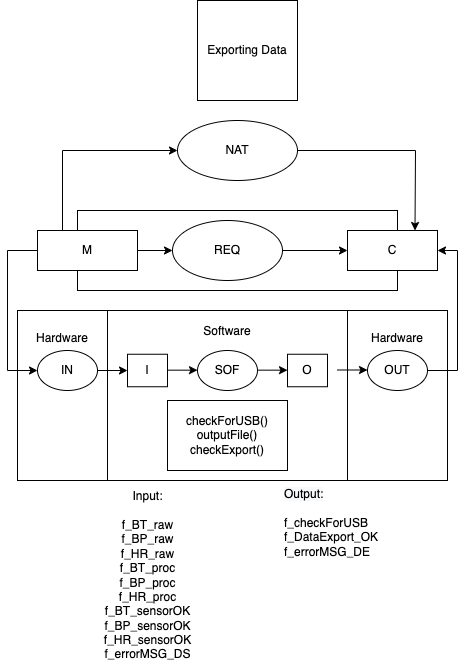

The diagram above was exported from draw.io. Its source (the exported page's mxGraphModel, read from the mxfile embedded in the PNG):
<mxGraphModel dx="1426" dy="1906" grid="1" gridSize="10" guides="1" tooltips="1" connect="1" arrows="1" fold="1" page="1" pageScale="1" pageWidth="827" pageHeight="1169" math="0" shadow="0">
  <root>
    <mxCell id="0" />
    <mxCell id="1" parent="0" />
    <mxCell id="2" value="Hardware&lt;br&gt;&lt;br&gt;&lt;br&gt;&lt;br&gt;&lt;br&gt;&lt;br&gt;&lt;br&gt;&lt;br&gt;&lt;br&gt;" style="rounded=0;whiteSpace=wrap;html=1;" vertex="1" parent="1">
      <mxGeometry x="560" y="630" width="100" height="170" as="geometry" />
    </mxCell>
    <mxCell id="3" value="Hardware&lt;br&gt;&lt;br&gt;&lt;br&gt;&lt;br&gt;&lt;br&gt;&lt;br&gt;&lt;br&gt;&lt;br&gt;&lt;br&gt;" style="rounded=0;whiteSpace=wrap;html=1;" vertex="1" parent="1">
      <mxGeometry x="230" y="630" width="90" height="170" as="geometry" />
    </mxCell>
    <mxCell id="4" value="Software&lt;br&gt;&lt;br&gt;&lt;br&gt;&lt;br&gt;&lt;br&gt;&lt;br&gt;&lt;br&gt;&lt;br&gt;&lt;br&gt;&lt;br&gt;" style="rounded=0;whiteSpace=wrap;html=1;" vertex="1" parent="1">
      <mxGeometry x="320" y="630" width="240" height="170" as="geometry" />
    </mxCell>
    <mxCell id="5" value="NAT&lt;br&gt;" style="ellipse;whiteSpace=wrap;html=1;" vertex="1" parent="1">
      <mxGeometry x="390" y="440" width="120" height="60" as="geometry" />
    </mxCell>
    <mxCell id="6" value="" style="rounded=0;whiteSpace=wrap;html=1;" vertex="1" parent="1">
      <mxGeometry x="290" y="530" width="320" height="80" as="geometry" />
    </mxCell>
    <mxCell id="7" value="M" style="rounded=0;whiteSpace=wrap;html=1;" vertex="1" parent="1">
      <mxGeometry x="250" y="550" width="100" height="40" as="geometry" />
    </mxCell>
    <mxCell id="8" value="REQ" style="ellipse;whiteSpace=wrap;html=1;" vertex="1" parent="1">
      <mxGeometry x="385" y="540" width="110" height="60" as="geometry" />
    </mxCell>
    <mxCell id="9" value="C" style="rounded=0;whiteSpace=wrap;html=1;" vertex="1" parent="1">
      <mxGeometry x="560" y="550" width="90" height="40" as="geometry" />
    </mxCell>
    <mxCell id="10" value="" style="endArrow=classic;html=1;rounded=0;exitX=1;exitY=0.5;exitDx=0;exitDy=0;entryX=0;entryY=0.5;entryDx=0;entryDy=0;" edge="1" source="7" target="8" parent="1">
      <mxGeometry width="50" height="50" relative="1" as="geometry">
        <mxPoint x="450" y="710" as="sourcePoint" />
        <mxPoint x="500" y="660" as="targetPoint" />
      </mxGeometry>
    </mxCell>
    <mxCell id="11" value="" style="endArrow=classic;html=1;rounded=0;exitX=1;exitY=0.5;exitDx=0;exitDy=0;entryX=0;entryY=0.5;entryDx=0;entryDy=0;" edge="1" source="8" target="9" parent="1">
      <mxGeometry width="50" height="50" relative="1" as="geometry">
        <mxPoint x="450" y="710" as="sourcePoint" />
        <mxPoint x="500" y="660" as="targetPoint" />
      </mxGeometry>
    </mxCell>
    <mxCell id="12" value="" style="endArrow=classic;html=1;rounded=0;exitX=0;exitY=0.5;exitDx=0;exitDy=0;" edge="1" source="7" parent="1">
      <mxGeometry width="50" height="50" relative="1" as="geometry">
        <mxPoint x="320" y="670" as="sourcePoint" />
        <mxPoint x="250" y="690" as="targetPoint" />
        <Array as="points">
          <mxPoint x="220" y="570" />
          <mxPoint x="220" y="690" />
        </Array>
      </mxGeometry>
    </mxCell>
    <mxCell id="13" value="IN" style="ellipse;whiteSpace=wrap;html=1;" vertex="1" parent="1">
      <mxGeometry x="250" y="670" width="60" height="40" as="geometry" />
    </mxCell>
    <mxCell id="14" value="" style="endArrow=classic;html=1;rounded=0;exitX=1;exitY=0.5;exitDx=0;exitDy=0;" edge="1" source="13" target="15" parent="1">
      <mxGeometry width="50" height="50" relative="1" as="geometry">
        <mxPoint x="450" y="680" as="sourcePoint" />
        <mxPoint x="370" y="695" as="targetPoint" />
      </mxGeometry>
    </mxCell>
    <mxCell id="15" value="I" style="rounded=0;whiteSpace=wrap;html=1;" vertex="1" parent="1">
      <mxGeometry x="340" y="673.75" width="40" height="32.5" as="geometry" />
    </mxCell>
    <mxCell id="16" value="SOF" style="ellipse;whiteSpace=wrap;html=1;" vertex="1" parent="1">
      <mxGeometry x="410" y="670" width="60" height="40" as="geometry" />
    </mxCell>
    <mxCell id="17" value="OUT" style="ellipse;whiteSpace=wrap;html=1;" vertex="1" parent="1">
      <mxGeometry x="580" y="670" width="60" height="40" as="geometry" />
    </mxCell>
    <mxCell id="18" value="O" style="rounded=0;whiteSpace=wrap;html=1;" vertex="1" parent="1">
      <mxGeometry x="500" y="673.75" width="40" height="32.5" as="geometry" />
    </mxCell>
    <mxCell id="19" value="" style="endArrow=classic;html=1;rounded=0;exitX=1;exitY=0.5;exitDx=0;exitDy=0;" edge="1" parent="1">
      <mxGeometry width="50" height="50" relative="1" as="geometry">
        <mxPoint x="380" y="689.6600000000003" as="sourcePoint" />
        <mxPoint x="410" y="689.6600000000003" as="targetPoint" />
      </mxGeometry>
    </mxCell>
    <mxCell id="20" value="" style="endArrow=classic;html=1;rounded=0;exitX=1;exitY=0.5;exitDx=0;exitDy=0;" edge="1" parent="1">
      <mxGeometry width="50" height="50" relative="1" as="geometry">
        <mxPoint x="470" y="689.6600000000003" as="sourcePoint" />
        <mxPoint x="500" y="689.6600000000003" as="targetPoint" />
      </mxGeometry>
    </mxCell>
    <mxCell id="21" value="" style="endArrow=classic;html=1;rounded=0;exitX=1;exitY=0.5;exitDx=0;exitDy=0;" edge="1" parent="1">
      <mxGeometry width="50" height="50" relative="1" as="geometry">
        <mxPoint x="550" y="689.5000000000005" as="sourcePoint" />
        <mxPoint x="580" y="689.5000000000005" as="targetPoint" />
      </mxGeometry>
    </mxCell>
    <mxCell id="22" value="" style="endArrow=classic;html=1;rounded=0;exitX=1;exitY=0.5;exitDx=0;exitDy=0;entryX=1;entryY=0.5;entryDx=0;entryDy=0;" edge="1" source="17" target="9" parent="1">
      <mxGeometry width="50" height="50" relative="1" as="geometry">
        <mxPoint x="450" y="590" as="sourcePoint" />
        <mxPoint x="670" y="570" as="targetPoint" />
        <Array as="points">
          <mxPoint x="670" y="690" />
          <mxPoint x="670" y="570" />
        </Array>
      </mxGeometry>
    </mxCell>
    <mxCell id="23" value="" style="endArrow=classic;html=1;rounded=0;entryX=0;entryY=0.5;entryDx=0;entryDy=0;exitX=0.25;exitY=0;exitDx=0;exitDy=0;" edge="1" source="7" target="5" parent="1">
      <mxGeometry width="50" height="50" relative="1" as="geometry">
        <mxPoint x="450" y="640" as="sourcePoint" />
        <mxPoint x="500" y="590" as="targetPoint" />
        <Array as="points">
          <mxPoint x="275" y="470" />
        </Array>
      </mxGeometry>
    </mxCell>
    <mxCell id="24" value="" style="endArrow=classic;html=1;rounded=0;exitX=1;exitY=0.5;exitDx=0;exitDy=0;entryX=0.75;entryY=0;entryDx=0;entryDy=0;" edge="1" source="5" target="9" parent="1">
      <mxGeometry width="50" height="50" relative="1" as="geometry">
        <mxPoint x="450" y="510" as="sourcePoint" />
        <mxPoint x="500" y="460" as="targetPoint" />
        <Array as="points">
          <mxPoint x="628" y="470" />
        </Array>
      </mxGeometry>
    </mxCell>
    <mxCell id="25" value="Exporting Data" style="whiteSpace=wrap;html=1;aspect=fixed;" vertex="1" parent="1">
      <mxGeometry x="410" y="320" width="100" height="100" as="geometry" />
    </mxCell>
    <mxCell id="26" value="&lt;span&gt;checkForUSB()&lt;br&gt;outputFile()&lt;br&gt;checkExport()&lt;br&gt;&lt;/span&gt;" style="rounded=0;whiteSpace=wrap;html=1;" vertex="1" parent="1">
      <mxGeometry x="380" y="720" width="120" height="70" as="geometry" />
    </mxCell>
    <mxCell id="27" value="Input:&lt;br&gt;&lt;br&gt;f_BT_raw&lt;br&gt;f_BP_raw&lt;br&gt;f_HR_raw&lt;br&gt;f_BT_proc&lt;br&gt;f_BP_proc&lt;br&gt;f_HR_proc&lt;br&gt;f_BT_sensorOK&lt;br&gt;f_BP_sensorOK&lt;br&gt;f_HR_sensorOK&lt;br&gt;f_errorMSG_DS" style="text;html=1;align=center;verticalAlign=middle;resizable=0;points=[];autosize=1;strokeColor=none;fillColor=none;" vertex="1" parent="1">
      <mxGeometry x="310" y="810" width="100" height="170" as="geometry" />
    </mxCell>
    <mxCell id="28" value="&lt;span style=&quot;color: rgb(0 , 0 , 0) ; font-family: &amp;#34;helvetica&amp;#34; ; font-size: 12px ; font-style: normal ; font-weight: 400 ; letter-spacing: normal ; text-indent: 0px ; text-transform: none ; word-spacing: 0px ; background-color: rgb(248 , 249 , 250) ; display: inline ; float: none&quot;&gt;Output:&lt;/span&gt;&lt;br style=&quot;color: rgb(0 , 0 , 0) ; font-family: &amp;#34;helvetica&amp;#34; ; font-size: 12px ; font-style: normal ; font-weight: 400 ; letter-spacing: normal ; text-indent: 0px ; text-transform: none ; word-spacing: 0px ; background-color: rgb(248 , 249 , 250)&quot;&gt;&lt;div&gt;&lt;span style=&quot;font-family: &amp;#34;helvetica&amp;#34;&quot;&gt;&lt;br&gt;&lt;/span&gt;&lt;/div&gt;&lt;div&gt;&lt;span style=&quot;font-family: &amp;#34;helvetica&amp;#34;&quot;&gt;f_checkForUSB&lt;/span&gt;&lt;/div&gt;&lt;div&gt;&lt;font face=&quot;helvetica&quot;&gt;f_DataExport_OK&lt;/font&gt;&lt;/div&gt;&lt;div&gt;&lt;font face=&quot;helvetica&quot;&gt;f_errorMSG_DE&lt;/font&gt;&lt;/div&gt;&lt;div&gt;&lt;font face=&quot;helvetica&quot;&gt;&lt;br&gt;&lt;/font&gt;&lt;/div&gt;" style="text;whiteSpace=wrap;html=1;align=left;" vertex="1" parent="1">
      <mxGeometry x="495" y="800" width="180" height="100" as="geometry" />
    </mxCell>
  </root>
</mxGraphModel>